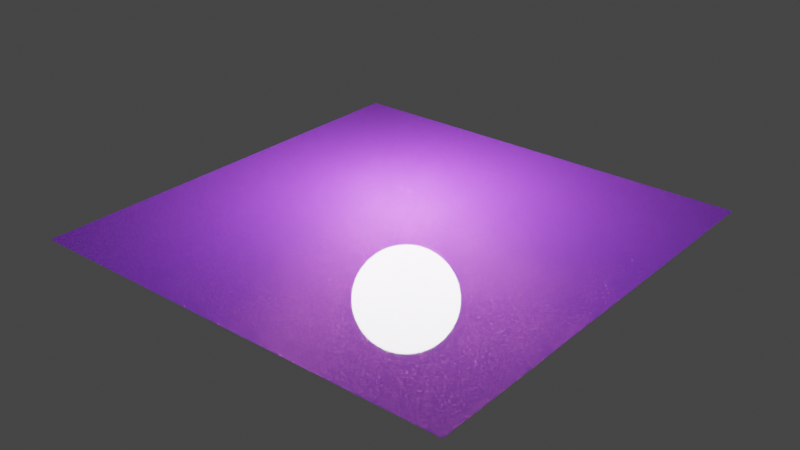 # Source: car_two_tone_glitter.blend  (saved by Blender 4.0.36; exported with 4.5.12 LTS)
import bpy
from mathutils import Matrix  # noqa: F401  (used for matrix-valued properties, if any)

bpy.ops.wm.read_factory_settings(use_empty=True)
scene = bpy.context.scene
scene.name = 'Scene'

# ---- collections
col_collection = bpy.data.collections.new('Collection'); scene.collection.children.link(col_collection)

# ---- materials (node trees are filled in below, after node groups)
mat_car_two_tone_glitter_01 = bpy.data.materials.new('car_two_tone_glitter_01')

# ---- node groups
ng_vector_detect_009 = bpy.data.node_groups.new('vector_detect.009', 'ShaderNodeTree')
_s = ng_vector_detect_009.interface.new_socket(name='Vector', in_out='OUTPUT', socket_type='NodeSocketVector')
_s = ng_vector_detect_009.interface.new_socket(name='IF', in_out='INPUT', socket_type='NodeSocketVector')
_s.hide_value = True
_s = ng_vector_detect_009.interface.new_socket(name='ELSE', in_out='INPUT', socket_type='NodeSocketVector')
_s.hide_value = True
_N = ng_vector_detect_009.nodes; _L = ng_vector_detect_009.links
n0 = _N.new('ShaderNodeVectorMath'); n0.name = 'Vector Math'; n0.location = (-301, 22)
n0.hide = True
n0.operation = 'LENGTH'
n1 = _N.new('ShaderNodeMath'); n1.name = 'Math'; n1.location = (-296, -14)
n1.hide = True
n1.operation = 'CEIL'
n2 = _N.new('NodeReroute'); n2.name = 'Reroute'; n2.location = (-345, 12)
n2.width = 16
n2.socket_idname = 'NodeSocketVector'
n3 = _N.new('NodeGroupInput'); n3.name = 'Group Input'; n3.location = (-619, 44)
n4 = _N.new('NodeGroupOutput'); n4.name = 'Group Output'; n4.location = (-103, 31)
n5 = _N.new('ShaderNodeMix'); n5.name = 'Mix'; n5.location = (-292, -51)
n5.hide = True
n5.data_type = 'RGBA'
_L.new(n0.outputs[1], n1.inputs[0])
_L.new(n1.outputs[0], n5.inputs[0])
_L.new(n2.outputs[0], n0.inputs[0])
_L.new(n2.outputs[0], n5.inputs[7])
_L.new(n3.outputs[1], n5.inputs[6])
_L.new(n5.outputs[2], n4.inputs[0])
_L.new(n3.outputs[0], n2.inputs[0])
n4.is_active_output = True
ng_color_variation_003 = bpy.data.node_groups.new('color_variation.003', 'ShaderNodeTree')
_s = ng_color_variation_003.interface.new_socket(name='Color', in_out='OUTPUT', socket_type='NodeSocketColor')
_s.default_value = (0.0, 0.0, 0.0, 0.0)
_s = ng_color_variation_003.interface.new_socket(name='Color', in_out='INPUT', socket_type='NodeSocketColor')
_s.default_value = (0.8, 0.0, 0.0, 1.0)
_s = ng_color_variation_003.interface.new_socket(name='Hue', in_out='INPUT', socket_type='NodeSocketFloat')
_s.subtype = 'FACTOR'
_s.min_value = 0.0
_s.max_value = 1.0
_s = ng_color_variation_003.interface.new_socket(name='Saturation', in_out='INPUT', socket_type='NodeSocketFloat')
_s.subtype = 'FACTOR'
_s.min_value = 0.0
_s.max_value = 1.0
_s = ng_color_variation_003.interface.new_socket(name='Value', in_out='INPUT', socket_type='NodeSocketFloat')
_s.subtype = 'FACTOR'
_s.min_value = 0.0
_s.max_value = 1.0
_s = ng_color_variation_003.interface.new_socket(name='Seed', in_out='INPUT', socket_type='NodeSocketFloat')
_s.min_value = 0.0
_s.max_value = 1e+04
_s = ng_color_variation_003.interface.new_socket(name='Replace Seed', in_out='INPUT', socket_type='NodeSocketFloat')
_s.min_value = 0.0
_s.max_value = 1e+04
_s.hide_value = True
_N = ng_color_variation_003.nodes; _L = ng_color_variation_003.links
n0 = _N.new('NodeGroupOutput'); n0.name = 'Group Output'; n0.location = (479, 140)
n1 = _N.new('ShaderNodeObjectInfo'); n1.name = 'Object Info.001'; n1.location = (-1345, -256)
n1.hide = True
n2 = _N.new('ShaderNodeMath'); n2.name = 'Math.012'; n2.location = (-1348, -162)
n2.hide = True
n2.operation = 'GREATER_THAN'
n2.inputs[1].default_value = 0.0
n3 = _N.new('ShaderNodeMix'); n3.name = 'Mix'; n3.location = (-1345, -206)
n3.hide = True
n4 = _N.new('NodeGroupInput'); n4.name = 'Group Input'; n4.location = (-1568, 107)
n5 = _N.new('ShaderNodeMapRange'); n5.name = 'Map Range'; n5.location = (-372, -141)
n5.hide = True
n5.inputs[3].default_value = -0.5
n5.inputs[4].default_value = 0.5
n6 = _N.new('ShaderNodeMath'); n6.name = 'Math.007'; n6.location = (-444, -492)
n6.hide = True
n6.operation = 'MULTIPLY_ADD'
n6.inputs[1].default_value = 2.0
n6.inputs[2].default_value = -1.0
n7 = _N.new('ShaderNodeMath'); n7.name = 'Math.003'; n7.location = (-442, -262)
n7.operation = 'MULTIPLY_ADD'
n7.inputs[1].default_value = 2.0
n7.inputs[2].default_value = -1.0
n8 = _N.new('ShaderNodeMath'); n8.name = 'Math'; n8.location = (-1290, -354)
n8.hide = True
n9 = _N.new('ShaderNodeSeparateXYZ'); n9.name = 'Separate XYZ.001'; n9.location = (-814, -275)
n10 = _N.new('ShaderNodeMath'); n10.name = 'Math.006'; n10.location = (-102, -149)
n10.operation = 'MULTIPLY_ADD'
n10.inputs[2].default_value = 1.0
n11 = _N.new('ShaderNodeMath'); n11.name = 'Math.005'; n11.location = (-97, 32)
n11.operation = 'MULTIPLY_ADD'
n11.inputs[2].default_value = 1.0
n12 = _N.new('ShaderNodeMath'); n12.name = 'Math.002'; n12.location = (-100, 217)
n12.operation = 'MULTIPLY_ADD'
n13 = _N.new('ShaderNodeHueSaturation'); n13.name = 'Hue/Saturation/Value'; n13.location = (134, 80)
n14 = _N.new('ShaderNodeTexWhiteNoise'); n14.name = 'White Noise Texture'; n14.location = (-1051, -259)
n14.noise_dimensions = '1D'
_L.new(n1.outputs[5], n3.inputs[2])
_L.new(n4.outputs[5], n2.inputs[0])
_L.new(n2.outputs[0], n3.inputs[0])
_L.new(n4.outputs[5], n3.inputs[3])
_L.new(n4.outputs[0], n13.inputs[4])
_L.new(n13.outputs[0], n0.inputs[0])
_L.new(n9.outputs[0], n5.inputs[0])
_L.new(n5.outputs[0], n12.inputs[0])
_L.new(n12.outputs[0], n13.inputs[0])
_L.new(n4.outputs[1], n12.inputs[1])
_L.new(n9.outputs[1], n7.inputs[0])
_L.new(n7.outputs[0], n11.inputs[0])
_L.new(n4.outputs[2], n11.inputs[1])
_L.new(n9.outputs[2], n6.inputs[0])
_L.new(n6.outputs[0], n10.inputs[0])
_L.new(n4.outputs[3], n10.inputs[1])
_L.new(n10.outputs[0], n13.inputs[2])
_L.new(n14.outputs[1], n9.inputs[0])
_L.new(n3.outputs[0], n8.inputs[0])
_L.new(n4.outputs[4], n8.inputs[1])
_L.new(n8.outputs[0], n14.inputs[1])
_L.new(n11.outputs[0], n13.inputs[1])
n0.is_active_output = True
ng_two_tone_glossy = bpy.data.node_groups.new('two_tone_glossy', 'ShaderNodeTree')
_s = ng_two_tone_glossy.interface.new_socket(name='Shader', in_out='OUTPUT', socket_type='NodeSocketShader')
_s = ng_two_tone_glossy.interface.new_socket(name='Shader', in_out='OUTPUT', socket_type='NodeSocketShader')
_s = ng_two_tone_glossy.interface.new_socket(name='--SURFACE--', in_out='INPUT', socket_type='NodeSocketFloat')
_s.hide_value = True
_s = ng_two_tone_glossy.interface.new_socket(name='Paint Color', in_out='INPUT', socket_type='NodeSocketColor')
_s.default_value = (0.08626, 0.5753, 0.0448, 1.0)
_s = ng_two_tone_glossy.interface.new_socket(name='Two Tone Color', in_out='INPUT', socket_type='NodeSocketColor')
_s.default_value = (0.07872, 0.09814, 0.0, 1.0)
_s = ng_two_tone_glossy.interface.new_socket(name='Two Tone Str', in_out='INPUT', socket_type='NodeSocketFloat')
_s.subtype = 'FACTOR'
_s.default_value = 1.0
_s.min_value = 0.0
_s.max_value = 1.0
_s = ng_two_tone_glossy.interface.new_socket(name='--GLITTER--', in_out='INPUT', socket_type='NodeSocketFloat')
_s.hide_value = True
_s = ng_two_tone_glossy.interface.new_socket(name='Texture Scale', in_out='INPUT', socket_type='NodeSocketFloat')
_s.default_value = 1.0
_s.min_value = -1e+04
_s.max_value = 1e+04
_s = ng_two_tone_glossy.interface.new_socket(name='Glitter Intensity', in_out='INPUT', socket_type='NodeSocketFloat')
_s.subtype = 'FACTOR'
_s.default_value = 0.3721
_s.min_value = 0.0
_s.max_value = 1.0
_s = ng_two_tone_glossy.interface.new_socket(name='Custom Color', in_out='INPUT', socket_type='NodeSocketFloat')
_s.subtype = 'FACTOR'
_s.min_value = 0.0
_s.max_value = 1.0
_s = ng_two_tone_glossy.interface.new_socket(name='Glitter Color', in_out='INPUT', socket_type='NodeSocketColor')
_s.default_value = (0.3809, 0.3592, 0.2287, 1.0)
_s = ng_two_tone_glossy.interface.new_socket(name='--COAT--', in_out='INPUT', socket_type='NodeSocketFloat')
_s.hide_value = True
_s = ng_two_tone_glossy.interface.new_socket(name='Color', in_out='INPUT', socket_type='NodeSocketColor')
_s.default_value = (1.0, 1.0, 1.0, 1.0)
_s = ng_two_tone_glossy.interface.new_socket(name='Roughness', in_out='INPUT', socket_type='NodeSocketFloat')
_s.subtype = 'FACTOR'
_s.default_value = 0.02846
_s.min_value = 0.0
_s.max_value = 1.0
_s = ng_two_tone_glossy.interface.new_socket(name='Factor', in_out='INPUT', socket_type='NodeSocketFloat')
_s.subtype = 'FACTOR'
_s.default_value = 1.0
_s.min_value = 0.0
_s.max_value = 1.0
_s = ng_two_tone_glossy.interface.new_socket(name='--OTHERS--', in_out='INPUT', socket_type='NodeSocketFloat')
_s.hide_value = True
_s = ng_two_tone_glossy.interface.new_socket(name='Seed', in_out='INPUT', socket_type='NodeSocketFloat')
_s.default_value = 9.05
_s.min_value = 0.0
_s.max_value = 1e+04
_s = ng_two_tone_glossy.interface.new_socket(name='Overall Scale', in_out='INPUT', socket_type='NodeSocketFloat')
_s.default_value = 2.0
_s.min_value = -1e+04
_s.max_value = 1e+04
_s = ng_two_tone_glossy.interface.new_socket(name='vector', in_out='INPUT', socket_type='NodeSocketVector')
_s.hide_value = True
_N = ng_two_tone_glossy.nodes; _L = ng_two_tone_glossy.links
n0 = _N.new('NodeReroute'); n0.name = 'Reroute'; n0.location = (-1525, -26)
n0.width = 16
n1 = _N.new('NodeReroute'); n1.name = 'Reroute.006'; n1.location = (-1750, -33)
n1.width = 16
n1.socket_idname = 'NodeSocketVector'
n2 = _N.new('ShaderNodeGroup'); n2.name = 'Group.003'; n2.location = (-2467, -68)
n2.hide = True
n2.node_tree = ng_vector_detect_009
n3 = _N.new('ShaderNodeTexCoord'); n3.name = 'Texture Coordinate'; n3.location = (-2688, -132)
n4 = _N.new('ShaderNodeVectorMath'); n4.name = 'Vector Math.002'; n4.location = (-1998, -110)
n4.operation = 'SCALE'
n5 = _N.new('ShaderNodeVectorMath'); n5.name = 'Vector Math'; n5.location = (-2413, -135)
n5.operation = 'SCALE'
n6 = _N.new('ShaderNodeVectorMath'); n6.name = 'Vector Math.003'; n6.location = (-1996, 23)
n6.operation = 'SCALE'
n7 = _N.new('ShaderNodeMath'); n7.name = 'Math.002'; n7.location = (-2004, 81)
n7.hide = True
n7.operation = 'MULTIPLY'
n7.inputs[1].default_value = 0.3
n8 = _N.new('NodeGroupInput'); n8.name = 'Group Input'; n8.location = (-2696, 510)
n9 = _N.new('NodeReroute'); n9.name = 'Reroute.009'; n9.location = (569, -80)
n9.width = 16
n10 = _N.new('ShaderNodeTexNoise'); n10.name = 'Noise Texture.004'; n10.location = (-1711, -25)
n10.inputs[2].default_value = 1000.0
n10.inputs[3].default_value = 2.8
n10.inputs[4].default_value = 1.0
n11 = _N.new('ShaderNodeTexVoronoi'); n11.name = 'Voronoi Texture.003'; n11.location = (-1411, 77)
n11.voronoi_dimensions = '4D'
n11.inputs[2].default_value = 2500.0
n12 = _N.new('ShaderNodeMix'); n12.name = 'Mix.010'; n12.location = (-1706, 20)
n12.hide = True
n12.data_type = 'RGBA'
n12.blend_type = 'LINEAR_LIGHT'
n12.inputs[0].default_value = 0.0005
n13 = _N.new('ShaderNodeTexVoronoi'); n13.name = 'Voronoi Texture'; n13.location = (-1378, 234)
n13.hide = True
n13.voronoi_dimensions = '4D'
n13.inputs[2].default_value = 2500.0
n13.inputs[3].default_value = 0.14
n14 = _N.new('ShaderNodeMixShader'); n14.name = 'Mix Shader'; n14.location = (973, 335)
n14.hide = True
n15 = _N.new('NodeReroute'); n15.name = 'Reroute.001'; n15.location = (-195, 247)
n15.width = 16
n15.socket_idname = 'NodeSocketFloatFactor'
n16 = _N.new('ShaderNodeNormalMap'); n16.name = 'Normal Map'; n16.location = (-660, 243)
n17 = _N.new('ShaderNodeTexWhiteNoise'); n17.name = 'White Noise Texture'; n17.location = (-1120, -33)
n18 = _N.new('ShaderNodeTexWhiteNoise'); n18.name = 'White Noise Texture.001'; n18.location = (-1098, -177)
n18.noise_dimensions = '4D'
n18.inputs[1].default_value = 4.7
n19 = _N.new('NodeReroute'); n19.name = 'Reroute.005'; n19.location = (87, 444)
n19.width = 16
n20 = _N.new('ShaderNodeFresnel'); n20.name = 'Fresnel.002'; n20.location = (1011, 619)
n20.inputs[0].default_value = 1.4
n21 = _N.new('NodeGroupInput'); n21.name = 'Group Input.004'; n21.location = (-505, 809)
n22 = _N.new('ShaderNodeLayerWeight'); n22.name = 'Layer Weight'; n22.location = (-87, -323)
n22.inputs[0].default_value = 0.41
n23 = _N.new('ShaderNodeBsdfSheen'); n23.name = 'Sheen BSDF'; n23.location = (701, 472)
n23.width = 152
n23.inputs[1].default_value = 1.0
n24 = _N.new('ShaderNodeFresnel'); n24.name = 'Fresnel.001'; n24.location = (733, -65)
n24.hide = True
n24.inputs[0].default_value = 1.45
n25 = _N.new('ShaderNodeBsdfDiffuse'); n25.name = 'Diffuse BSDF'; n25.location = (703, -145)
n25.inputs[1].default_value = 1.0
n26 = _N.new('ShaderNodeFresnel'); n26.name = 'Fresnel'; n26.location = (674, 617)
n26.hide = True
n26.inputs[0].default_value = 1.45
n27 = _N.new('NodeGroupInput'); n27.name = 'Group Input.005'; n27.location = (915, 167)
n27.hide = True
n28 = _N.new('ShaderNodeMath'); n28.name = 'Math'; n28.location = (1203, 487)
n28.operation = 'MULTIPLY'
n29 = _N.new('ShaderNodeMix'); n29.name = 'Mix.009'; n29.location = (-42, 77)
n29.hide = True
n29.data_type = 'RGBA'
n29.blend_type = 'LINEAR_LIGHT'
n30 = _N.new('ShaderNodeMix'); n30.name = 'Mix.008'; n30.location = (-45, 148)
n30.hide = True
n30.data_type = 'RGBA'
n30.blend_type = 'LINEAR_LIGHT'
n31 = _N.new('ShaderNodeMix'); n31.name = 'Mix.002'; n31.location = (-56, 221)
n31.hide = True
n31.data_type = 'RGBA'
n31.blend_type = 'LINEAR_LIGHT'
n32 = _N.new('ShaderNodeMix'); n32.name = 'Mix.001'; n32.location = (320, 424)
n32.width = 145
n32.hide = True
n32.data_type = 'RGBA'
n33 = _N.new('ShaderNodeMapRange'); n33.name = 'Map Range.006'; n33.location = (79, -318)
n33.inputs[2].default_value = 0.5
n33.inputs[3].default_value = 0.4
n33.inputs[4].default_value = 0.6
n34 = _N.new('ShaderNodeMix'); n34.name = 'Mix.015'; n34.location = (380, -189)
n34.hide = True
n34.data_type = 'RGBA'
n34.blend_type = 'MULTIPLY'
n34.inputs[0].default_value = 1.0
n35 = _N.new('ShaderNodeMixShader'); n35.name = 'Mix Shader.002'; n35.location = (948, -204)
n35.hide = True
n36 = _N.new('NodeGroupOutput'); n36.name = 'Group Output'; n36.location = (1799, 137)
n37 = _N.new('ShaderNodeMixShader'); n37.name = 'Mix Shader.004'; n37.location = (1387, 360)
n38 = _N.new('ShaderNodeBsdfAnisotropic'); n38.name = 'Glossy BSDF.002'; n38.location = (1168, 229)
n39 = _N.new('ShaderNodeMixShader'); n39.name = 'Mix Shader.005'; n39.location = (1425, 56)
n40 = _N.new('ShaderNodeBsdfAnisotropic'); n40.name = 'Glossy BSDF.001'; n40.location = (702, -337)
n40.inputs[1].default_value = 0.05
n41 = _N.new('ShaderNodeBsdfAnisotropic'); n41.name = 'Glossy BSDF'; n41.location = (713, 287)
n41.inputs[1].default_value = 0.05
n42 = _N.new('ShaderNodeMix'); n42.name = 'Mix.014'; n42.location = (430, -404)
n42.hide = True
n42.data_type = 'RGBA'
n42.blend_type = 'MULTIPLY'
n42.inputs[0].default_value = 1.0
n43 = _N.new('ShaderNodeMix'); n43.name = 'Mix'; n43.location = (49, 672)
n43.hide = True
n43.data_type = 'RGBA'
n44 = _N.new('ShaderNodeLayerWeight'); n44.name = 'Layer Weight.001'; n44.location = (-152, 862)
n44.hide = True
n44.inputs[0].default_value = 0.18
n45 = _N.new('ShaderNodeMapRange'); n45.name = 'Map Range.007'; n45.location = (-149, 828)
n45.hide = True
n46 = _N.new('NodeReroute'); n46.name = 'Reroute.004'; n46.location = (-119, 572)
n46.width = 16
n47 = _N.new('NodeGroupInput'); n47.name = 'Group Input.002'; n47.location = (-1726, 586)
n48 = _N.new('ShaderNodeGroup'); n48.name = 'Group.002'; n48.location = (-995, 602)
n48.width = 164
n48.node_tree = ng_color_variation_003
n48.inputs[1].default_value = 0.02778
n48.inputs[2].default_value = 0.1389
n48.inputs[3].default_value = 0.4861
n48.inputs[4].default_value = 3.0
_L.new(n43.outputs[2], n23.inputs[0])
_L.new(n41.outputs[0], n14.inputs[2])
_L.new(n0.outputs[0], n13.inputs[0])
_L.new(n2.outputs[0], n5.inputs[0])
_L.new(n47.outputs[14], n13.inputs[1])
_L.new(n47.outputs[1], n48.inputs[0])
_L.new(n13.outputs[1], n48.inputs[5])
_L.new(n8.outputs[15], n5.inputs[3])
_L.new(n0.outputs[0], n11.inputs[0])
_L.new(n47.outputs[14], n11.inputs[1])
_L.new(n31.outputs[2], n19.inputs[0])
_L.new(n16.outputs[0], n31.inputs[6])
_L.new(n11.outputs[1], n30.inputs[7])
_L.new(n16.outputs[0], n30.inputs[6])
_L.new(n30.outputs[2], n23.inputs[2])
_L.new(n11.outputs[1], n17.inputs[0])
_L.new(n17.outputs[1], n31.inputs[7])
_L.new(n19.outputs[0], n26.inputs[1])
_L.new(n11.outputs[1], n18.inputs[0])
_L.new(n16.outputs[0], n29.inputs[6])
_L.new(n18.outputs[1], n29.inputs[7])
_L.new(n29.outputs[2], n41.inputs[4])
_L.new(n1.outputs[0], n12.inputs[6])
_L.new(n1.outputs[0], n10.inputs[0])
_L.new(n10.outputs[1], n12.inputs[7])
_L.new(n12.outputs[2], n0.inputs[0])
_L.new(n5.outputs[0], n4.inputs[0])
_L.new(n6.outputs[0], n1.inputs[0])
_L.new(n5.outputs[0], n6.inputs[0])
_L.new(n7.outputs[0], n6.inputs[3])
_L.new(n15.outputs[0], n31.inputs[0])
_L.new(n15.outputs[0], n30.inputs[0])
_L.new(n15.outputs[0], n29.inputs[0])
_L.new(n48.outputs[0], n46.inputs[0])
_L.new(n8.outputs[16], n2.inputs[0])
_L.new(n3.outputs[3], n2.inputs[1])
_L.new(n8.outputs[5], n7.inputs[0])
_L.new(n40.outputs[0], n35.inputs[2])
_L.new(n24.outputs[0], n35.inputs[0])
_L.new(n31.outputs[2], n9.inputs[0])
_L.new(n9.outputs[0], n24.inputs[1])
_L.new(n29.outputs[2], n40.inputs[4])
_L.new(n22.outputs[1], n33.inputs[0])
_L.new(n30.outputs[2], n25.inputs[2])
_L.new(n25.outputs[0], n35.inputs[1])
_L.new(n39.outputs[0], n36.inputs[1])
_L.new(n14.outputs[0], n37.inputs[1])
_L.new(n28.outputs[0], n37.inputs[0])
_L.new(n38.outputs[0], n37.inputs[2])
_L.new(n37.outputs[0], n36.inputs[0])
_L.new(n20.outputs[0], n28.inputs[0])
_L.new(n26.outputs[0], n14.inputs[0])
_L.new(n46.outputs[0], n43.inputs[6])
_L.new(n44.outputs[1], n45.inputs[0])
_L.new(n45.outputs[0], n43.inputs[0])
_L.new(n21.outputs[2], n43.inputs[7])
_L.new(n21.outputs[3], n45.inputs[4])
_L.new(n43.outputs[2], n32.inputs[6])
_L.new(n47.outputs[8], n32.inputs[7])
_L.new(n32.outputs[2], n41.inputs[0])
_L.new(n47.outputs[6], n15.inputs[0])
_L.new(n47.outputs[7], n32.inputs[0])
_L.new(n27.outputs[10], n38.inputs[0])
_L.new(n27.outputs[11], n38.inputs[1])
_L.new(n27.outputs[12], n28.inputs[1])
_L.new(n23.outputs[0], n14.inputs[1])
_L.new(n42.outputs[2], n40.inputs[0])
_L.new(n32.outputs[2], n42.inputs[6])
_L.new(n33.outputs[0], n42.inputs[7])
_L.new(n34.outputs[2], n25.inputs[0])
_L.new(n43.outputs[2], n34.inputs[6])
_L.new(n33.outputs[0], n34.inputs[7])
_L.new(n35.outputs[0], n39.inputs[1])
_L.new(n38.outputs[0], n39.inputs[2])
_L.new(n28.outputs[0], n39.inputs[0])
n36.is_active_output = True

# ---- material node trees
mat_car_two_tone_glitter_01.use_nodes = True; mat_car_two_tone_glitter_01.node_tree.nodes.clear()
_N = mat_car_two_tone_glitter_01.node_tree.nodes; _L = mat_car_two_tone_glitter_01.node_tree.links
n0 = _N.new('ShaderNodeGroup'); n0.name = 'Group.002'; n0.location = (-251, -263)
n0.width = 239
n0.node_tree = ng_two_tone_glossy
n0.inputs[0].default_value = 0.0
n0.inputs[1].default_value = (0.194, 0.06094, 0.8315, 1.0)
n0.inputs[2].default_value = (0.5802, 0.03716, 0.5147, 1.0)
n0.inputs[3].default_value = 1.0
n0.inputs[4].default_value = 0.0
n0.inputs[5].default_value = 1.0
n0.inputs[6].default_value = 0.5
n0.inputs[7].default_value = 1.0
n0.inputs[8].default_value = (0.298, 0.07031, 0.2084, 1.0)
n0.inputs[9].default_value = 0.0
n0.inputs[10].default_value = (1.0, 1.0, 1.0, 1.0)
n0.inputs[11].default_value = 0.02846
n0.inputs[12].default_value = 1.0
n0.inputs[13].default_value = 0.0
n0.inputs[14].default_value = 9.05
n0.inputs[15].default_value = 2.0
n0.inputs[16].default_value = (0.0, 0.0, 0.0)
n1 = _N.new('ShaderNodeOutputMaterial'); n1.name = 'Material Output'; n1.location = (75, -272)
n1.target = 'CYCLES'
n2 = _N.new('ShaderNodeOutputMaterial'); n2.name = 'Material Output.001'; n2.location = (78, -422)
n2.target = 'EEVEE'
_L.new(n0.outputs[0], n1.inputs[0])
_L.new(n0.outputs[1], n2.inputs[0])
n1.is_active_output = True

# ---- world
world_world = bpy.data.worlds.new('World'); scene.world = world_world
world_world.use_nodes = True; world_world.node_tree.nodes.clear()
_N = world_world.node_tree.nodes; _L = world_world.node_tree.links
n0 = _N.new('ShaderNodeBackground'); n0.name = 'Background'; n0.location = (10, 300)
n0.inputs[0].default_value = (0.05, 0.05, 0.05, 1.0)
n1 = _N.new('ShaderNodeOutputWorld'); n1.name = 'World Output'; n1.location = (300, 300)
_L.new(n0.outputs[0], n1.inputs[0])
n1.is_active_output = True
world_world.use_sun_shadow = False
world_world.sun_shadow_jitter_overblur = 0.0

# ---- lights
light_point = bpy.data.lights.new('Point', 'POINT')
light_point.transmission_factor = 0.0
light_point.use_soft_falloff = False
light_point.energy = 150.0
light_point.shadow_soft_size = 0.25
light_point.shadow_maximum_resolution = 0.006
light_point.use_absolute_resolution = True

# ---- meshes
me_plane = bpy.data.meshes.new('Plane')
me_plane.from_pydata([(-1.0, -1.0, 0.0), (1.0, -1.0, 0.0), (-1.0, 1.0, 0.0), (1.0, 1.0, 0.0)], [], [(0, 1, 3, 2)])
_uv = me_plane.uv_layers.new(name='UVMap')
_uv.uv.foreach_set('vector', [0.0, 0.0, 1.0, 0.0, 1.0, 1.0, 0.0, 1.0])
me_plane.materials.append(mat_car_two_tone_glitter_01)
me_plane.use_remesh_fix_poles = True
me_plane.use_remesh_preserve_attributes = False
me_plane.update()

# ---- objects
ob_plane = bpy.data.objects.new('Plane', me_plane)
ob_point = bpy.data.objects.new('Point', light_point)

# ---- transforms, parenting, visibility, modifiers, constraints
ob_plane.location = (0.0, 0.0, 0.0)
ob_plane.cycles.use_adaptive_subdivision = True
_m = ob_plane.modifiers.new('Subdivision', 'SUBSURF')
_m.subdivision_type = 'SIMPLE'
ob_point.location = (-0.169, 0.2471, 0.5353)

# ---- collection membership
col_collection.objects.link(ob_plane)
col_collection.objects.link(ob_point)

# ---- scene / render settings (as saved in the file)
scene.frame_start = 1; scene.frame_end = 250; scene.frame_set(8)
scene.render.engine = 'CYCLES'
scene.cycles.feature_set = 'EXPERIMENTAL'
scene.cycles.use_denoising = False
scene.cycles.sampling_pattern = 'TABULATED_SOBOL'
scene.cycles.use_light_tree = False
scene.cycles.preview_dicing_rate = 1.0
scene.eevee.use_taa_reprojection = False
scene.view_settings.view_transform = 'Filmic'
bpy.context.view_layer.update()

# ---- added for rendering (the .blend has no active camera): camera
cam_auto = bpy.data.cameras.new('AutoCamera')
cam_auto.lens = 50.0
cam_auto.sensor_width = 36.0
cam_auto.clip_end = 1000.0
ob_auto_camera = bpy.data.objects.new('AutoCamera', cam_auto)
scene.collection.objects.link(ob_auto_camera)
ob_auto_camera.location = (2.61693, -3.14032, 2.09354)
ob_auto_camera.rotation_euler = (1.09748, -7.21219e-08, 0.694738)
scene.camera = ob_auto_camera
bpy.context.view_layer.update()

